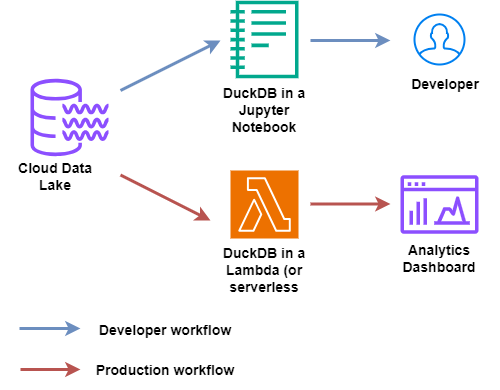

The diagram above was exported from draw.io. Its source (the exported page's mxGraphModel, read from the mxfile embedded in the PNG):
<mxGraphModel dx="1259" dy="702" grid="1" gridSize="10" guides="1" tooltips="1" connect="1" arrows="1" fold="1" page="1" pageScale="1" pageWidth="850" pageHeight="1100" math="0" shadow="0">
  <root>
    <mxCell id="0" />
    <mxCell id="1" parent="0" />
    <mxCell id="9LM3sT6AHWzDryIEFPkg-1" value="" style="sketch=0;outlineConnect=0;fontColor=#232F3E;gradientColor=none;fillColor=#8C4FFF;strokeColor=none;dashed=0;verticalLabelPosition=bottom;verticalAlign=top;align=center;html=1;fontSize=12;fontStyle=0;aspect=fixed;pointerEvents=1;shape=mxgraph.aws4.data_lake_resource_icon;" vertex="1" parent="1">
      <mxGeometry x="170" y="258" width="78" height="78" as="geometry" />
    </mxCell>
    <mxCell id="9LM3sT6AHWzDryIEFPkg-2" value="" style="sketch=0;points=[[0,0,0],[0.25,0,0],[0.5,0,0],[0.75,0,0],[1,0,0],[0,1,0],[0.25,1,0],[0.5,1,0],[0.75,1,0],[1,1,0],[0,0.25,0],[0,0.5,0],[0,0.75,0],[1,0.25,0],[1,0.5,0],[1,0.75,0]];outlineConnect=0;fontColor=#232F3E;fillColor=#ED7100;strokeColor=#ffffff;dashed=0;verticalLabelPosition=bottom;verticalAlign=top;align=center;html=1;fontSize=12;fontStyle=0;aspect=fixed;shape=mxgraph.aws4.resourceIcon;resIcon=mxgraph.aws4.lambda;" vertex="1" parent="1">
      <mxGeometry x="370" y="350" width="68" height="68" as="geometry" />
    </mxCell>
    <mxCell id="9LM3sT6AHWzDryIEFPkg-3" value="" style="sketch=0;outlineConnect=0;fontColor=#232F3E;gradientColor=none;fillColor=#01A88D;strokeColor=none;dashed=0;verticalLabelPosition=bottom;verticalAlign=top;align=center;html=1;fontSize=12;fontStyle=0;aspect=fixed;pointerEvents=1;shape=mxgraph.aws4.sagemaker_notebook;" vertex="1" parent="1">
      <mxGeometry x="370" y="180" width="68" height="78" as="geometry" />
    </mxCell>
    <mxCell id="9LM3sT6AHWzDryIEFPkg-4" value="" style="sketch=0;outlineConnect=0;fontColor=#232F3E;gradientColor=none;fillColor=#8C4FFF;strokeColor=none;dashed=0;verticalLabelPosition=bottom;verticalAlign=top;align=center;html=1;fontSize=12;fontStyle=0;aspect=fixed;pointerEvents=1;shape=mxgraph.aws4.opensearch_dashboards;" vertex="1" parent="1">
      <mxGeometry x="540" y="354.5" width="78" height="59" as="geometry" />
    </mxCell>
    <mxCell id="9LM3sT6AHWzDryIEFPkg-5" value="" style="html=1;verticalLabelPosition=bottom;align=center;labelBackgroundColor=#ffffff;verticalAlign=top;strokeWidth=2;strokeColor=#0080F0;shadow=0;dashed=0;shape=mxgraph.ios7.icons.user;" vertex="1" parent="1">
      <mxGeometry x="554" y="194" width="50" height="50" as="geometry" />
    </mxCell>
    <mxCell id="9LM3sT6AHWzDryIEFPkg-8" value="&lt;font style=&quot;font-size: 14px;&quot;&gt;&lt;b&gt;Cloud Data Lake&lt;/b&gt;&lt;/font&gt;" style="text;html=1;strokeColor=none;fillColor=none;align=center;verticalAlign=middle;whiteSpace=wrap;rounded=0;" vertex="1" parent="1">
      <mxGeometry x="140" y="336" width="110" height="40" as="geometry" />
    </mxCell>
    <mxCell id="9LM3sT6AHWzDryIEFPkg-10" value="&lt;font style=&quot;font-size: 14px;&quot;&gt;&lt;b&gt;DuckDB in a Jupyter Notebook&lt;/b&gt;&lt;/font&gt;" style="text;html=1;strokeColor=none;fillColor=none;align=center;verticalAlign=middle;whiteSpace=wrap;rounded=0;" vertex="1" parent="1">
      <mxGeometry x="349" y="270" width="110" height="40" as="geometry" />
    </mxCell>
    <mxCell id="9LM3sT6AHWzDryIEFPkg-11" value="&lt;font style=&quot;font-size: 14px;&quot;&gt;&lt;b&gt;Developer&lt;/b&gt;&lt;/font&gt;" style="text;html=1;strokeColor=none;fillColor=none;align=center;verticalAlign=middle;whiteSpace=wrap;rounded=0;" vertex="1" parent="1">
      <mxGeometry x="530" y="244" width="110" height="40" as="geometry" />
    </mxCell>
    <mxCell id="9LM3sT6AHWzDryIEFPkg-12" value="&lt;font style=&quot;font-size: 14px;&quot;&gt;&lt;b&gt;DuckDB in a Lambda (or serverless&lt;/b&gt;&lt;/font&gt;" style="text;html=1;strokeColor=none;fillColor=none;align=center;verticalAlign=middle;whiteSpace=wrap;rounded=0;" vertex="1" parent="1">
      <mxGeometry x="349" y="430" width="110" height="40" as="geometry" />
    </mxCell>
    <mxCell id="9LM3sT6AHWzDryIEFPkg-13" value="&lt;font style=&quot;font-size: 14px;&quot;&gt;&lt;b&gt;Analytics&lt;br&gt;Dashboard&lt;/b&gt;&lt;/font&gt;" style="text;html=1;strokeColor=none;fillColor=none;align=center;verticalAlign=middle;whiteSpace=wrap;rounded=0;" vertex="1" parent="1">
      <mxGeometry x="524" y="418" width="110" height="40" as="geometry" />
    </mxCell>
    <mxCell id="9LM3sT6AHWzDryIEFPkg-14" value="" style="endArrow=classic;html=1;rounded=0;fillColor=#dae8fc;strokeColor=#6c8ebf;strokeWidth=3;" edge="1" parent="1">
      <mxGeometry width="50" height="50" relative="1" as="geometry">
        <mxPoint x="260" y="270" as="sourcePoint" />
        <mxPoint x="360" y="220" as="targetPoint" />
      </mxGeometry>
    </mxCell>
    <mxCell id="9LM3sT6AHWzDryIEFPkg-16" value="" style="endArrow=classic;html=1;rounded=0;fillColor=#f8cecc;strokeColor=#b85450;strokeWidth=3;" edge="1" parent="1">
      <mxGeometry width="50" height="50" relative="1" as="geometry">
        <mxPoint x="260" y="354.5" as="sourcePoint" />
        <mxPoint x="350" y="400" as="targetPoint" />
      </mxGeometry>
    </mxCell>
    <mxCell id="9LM3sT6AHWzDryIEFPkg-17" value="" style="endArrow=classic;html=1;rounded=0;strokeWidth=3;fillColor=#dae8fc;strokeColor=#6c8ebf;" edge="1" parent="1">
      <mxGeometry width="50" height="50" relative="1" as="geometry">
        <mxPoint x="450" y="220" as="sourcePoint" />
        <mxPoint x="530" y="220" as="targetPoint" />
      </mxGeometry>
    </mxCell>
    <mxCell id="9LM3sT6AHWzDryIEFPkg-18" value="" style="endArrow=classic;html=1;rounded=0;strokeWidth=3;fillColor=#f8cecc;strokeColor=#b85450;" edge="1" parent="1">
      <mxGeometry width="50" height="50" relative="1" as="geometry">
        <mxPoint x="450" y="383.5" as="sourcePoint" />
        <mxPoint x="530" y="383.5" as="targetPoint" />
      </mxGeometry>
    </mxCell>
    <mxCell id="9LM3sT6AHWzDryIEFPkg-19" value="" style="endArrow=classic;html=1;rounded=0;fillColor=#dae8fc;strokeColor=#6c8ebf;strokeWidth=3;" edge="1" parent="1">
      <mxGeometry width="50" height="50" relative="1" as="geometry">
        <mxPoint x="159" y="508" as="sourcePoint" />
        <mxPoint x="220" y="508" as="targetPoint" />
      </mxGeometry>
    </mxCell>
    <mxCell id="9LM3sT6AHWzDryIEFPkg-20" value="&lt;font style=&quot;font-size: 14px;&quot;&gt;&lt;b&gt;Developer workflow&lt;/b&gt;&lt;/font&gt;" style="text;html=1;strokeColor=none;fillColor=none;align=center;verticalAlign=middle;whiteSpace=wrap;rounded=0;" vertex="1" parent="1">
      <mxGeometry x="220" y="490" width="170" height="40" as="geometry" />
    </mxCell>
    <mxCell id="9LM3sT6AHWzDryIEFPkg-21" value="" style="endArrow=classic;html=1;rounded=0;strokeWidth=3;fillColor=#f8cecc;strokeColor=#b85450;" edge="1" parent="1">
      <mxGeometry width="50" height="50" relative="1" as="geometry">
        <mxPoint x="160" y="549" as="sourcePoint" />
        <mxPoint x="220" y="549" as="targetPoint" />
      </mxGeometry>
    </mxCell>
    <mxCell id="9LM3sT6AHWzDryIEFPkg-22" value="&lt;font style=&quot;font-size: 14px;&quot;&gt;&lt;b&gt;Production workflow&lt;/b&gt;&lt;/font&gt;" style="text;html=1;strokeColor=none;fillColor=none;align=center;verticalAlign=middle;whiteSpace=wrap;rounded=0;" vertex="1" parent="1">
      <mxGeometry x="220" y="530" width="170" height="40" as="geometry" />
    </mxCell>
  </root>
</mxGraphModel>